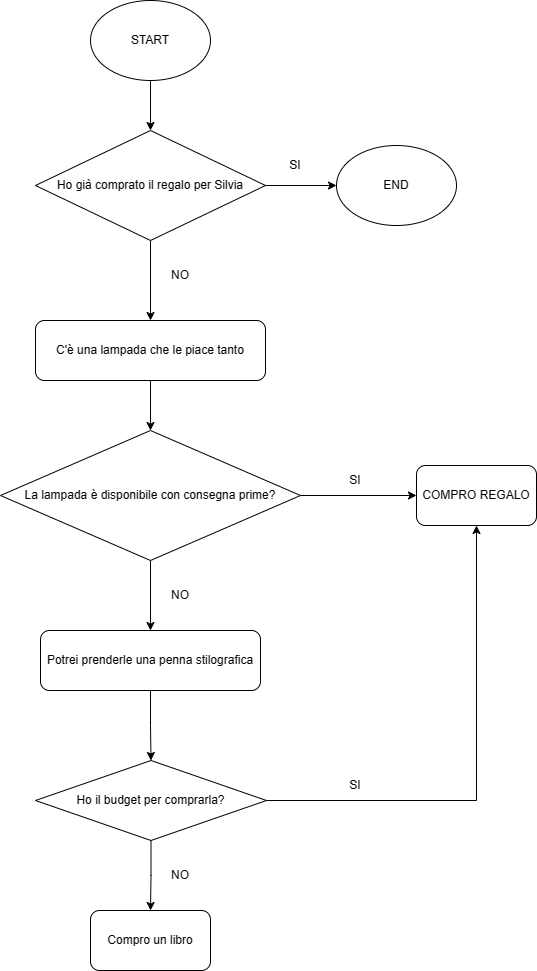

The diagram above was exported from draw.io. Its source (the exported page's mxGraphModel, read from the mxfile embedded in the PNG):
<mxGraphModel dx="966" dy="705" grid="1" gridSize="10" guides="1" tooltips="1" connect="1" arrows="1" fold="1" page="1" pageScale="1" pageWidth="827" pageHeight="1169" background="none" math="0" shadow="0">
  <root>
    <mxCell id="WIyWlLk6GJQsqaUBKTNV-0" />
    <mxCell id="WIyWlLk6GJQsqaUBKTNV-1" parent="WIyWlLk6GJQsqaUBKTNV-0" />
    <mxCell id="ScVrYeWhf4eeXbNgAGHy-4" value="" style="edgeStyle=orthogonalEdgeStyle;rounded=0;orthogonalLoop=1;jettySize=auto;html=1;" edge="1" parent="WIyWlLk6GJQsqaUBKTNV-1" source="ScVrYeWhf4eeXbNgAGHy-0" target="ScVrYeWhf4eeXbNgAGHy-3">
      <mxGeometry relative="1" as="geometry" />
    </mxCell>
    <mxCell id="ScVrYeWhf4eeXbNgAGHy-0" value="START" style="ellipse;whiteSpace=wrap;html=1;" vertex="1" parent="WIyWlLk6GJQsqaUBKTNV-1">
      <mxGeometry x="354" y="40" width="120" height="80" as="geometry" />
    </mxCell>
    <mxCell id="ScVrYeWhf4eeXbNgAGHy-6" value="" style="edgeStyle=orthogonalEdgeStyle;rounded=0;orthogonalLoop=1;jettySize=auto;html=1;" edge="1" parent="WIyWlLk6GJQsqaUBKTNV-1" source="ScVrYeWhf4eeXbNgAGHy-3" target="ScVrYeWhf4eeXbNgAGHy-5">
      <mxGeometry relative="1" as="geometry" />
    </mxCell>
    <mxCell id="ScVrYeWhf4eeXbNgAGHy-11" value="" style="edgeStyle=orthogonalEdgeStyle;rounded=0;orthogonalLoop=1;jettySize=auto;html=1;" edge="1" parent="WIyWlLk6GJQsqaUBKTNV-1" source="ScVrYeWhf4eeXbNgAGHy-3" target="ScVrYeWhf4eeXbNgAGHy-10">
      <mxGeometry relative="1" as="geometry" />
    </mxCell>
    <mxCell id="ScVrYeWhf4eeXbNgAGHy-3" value="Ho già comprato il regalo per Silvia" style="rhombus;whiteSpace=wrap;html=1;" vertex="1" parent="WIyWlLk6GJQsqaUBKTNV-1">
      <mxGeometry x="299" y="170" width="230" height="110" as="geometry" />
    </mxCell>
    <mxCell id="ScVrYeWhf4eeXbNgAGHy-5" value="END" style="ellipse;whiteSpace=wrap;html=1;" vertex="1" parent="WIyWlLk6GJQsqaUBKTNV-1">
      <mxGeometry x="600" y="185" width="120" height="80" as="geometry" />
    </mxCell>
    <mxCell id="ScVrYeWhf4eeXbNgAGHy-9" value="SI" style="text;html=1;strokeColor=none;fillColor=none;align=center;verticalAlign=middle;whiteSpace=wrap;rounded=0;" vertex="1" parent="WIyWlLk6GJQsqaUBKTNV-1">
      <mxGeometry x="529" y="190" width="60" height="30" as="geometry" />
    </mxCell>
    <mxCell id="ScVrYeWhf4eeXbNgAGHy-14" value="" style="edgeStyle=orthogonalEdgeStyle;rounded=0;orthogonalLoop=1;jettySize=auto;html=1;" edge="1" parent="WIyWlLk6GJQsqaUBKTNV-1" source="ScVrYeWhf4eeXbNgAGHy-10" target="ScVrYeWhf4eeXbNgAGHy-13">
      <mxGeometry relative="1" as="geometry" />
    </mxCell>
    <mxCell id="ScVrYeWhf4eeXbNgAGHy-10" value="C'è una lampada che le piace tanto" style="rounded=1;whiteSpace=wrap;html=1;" vertex="1" parent="WIyWlLk6GJQsqaUBKTNV-1">
      <mxGeometry x="299" y="360" width="230" height="60" as="geometry" />
    </mxCell>
    <mxCell id="ScVrYeWhf4eeXbNgAGHy-12" value="NO" style="text;html=1;strokeColor=none;fillColor=none;align=center;verticalAlign=middle;whiteSpace=wrap;rounded=0;" vertex="1" parent="WIyWlLk6GJQsqaUBKTNV-1">
      <mxGeometry x="414" y="620" width="60" height="30" as="geometry" />
    </mxCell>
    <mxCell id="ScVrYeWhf4eeXbNgAGHy-16" value="" style="edgeStyle=orthogonalEdgeStyle;rounded=0;orthogonalLoop=1;jettySize=auto;html=1;" edge="1" parent="WIyWlLk6GJQsqaUBKTNV-1" source="ScVrYeWhf4eeXbNgAGHy-13" target="ScVrYeWhf4eeXbNgAGHy-15">
      <mxGeometry relative="1" as="geometry" />
    </mxCell>
    <mxCell id="ScVrYeWhf4eeXbNgAGHy-18" value="" style="edgeStyle=orthogonalEdgeStyle;rounded=0;orthogonalLoop=1;jettySize=auto;html=1;" edge="1" parent="WIyWlLk6GJQsqaUBKTNV-1" source="ScVrYeWhf4eeXbNgAGHy-13" target="ScVrYeWhf4eeXbNgAGHy-17">
      <mxGeometry relative="1" as="geometry" />
    </mxCell>
    <mxCell id="ScVrYeWhf4eeXbNgAGHy-13" value="La lampada è disponibile con consegna prime?" style="rhombus;whiteSpace=wrap;html=1;" vertex="1" parent="WIyWlLk6GJQsqaUBKTNV-1">
      <mxGeometry x="264" y="470" width="300" height="130" as="geometry" />
    </mxCell>
    <mxCell id="ScVrYeWhf4eeXbNgAGHy-15" value="COMPRO REGALO" style="rounded=1;whiteSpace=wrap;html=1;" vertex="1" parent="WIyWlLk6GJQsqaUBKTNV-1">
      <mxGeometry x="680" y="505" width="120" height="60" as="geometry" />
    </mxCell>
    <mxCell id="ScVrYeWhf4eeXbNgAGHy-26" value="" style="edgeStyle=orthogonalEdgeStyle;rounded=0;orthogonalLoop=1;jettySize=auto;html=1;" edge="1" parent="WIyWlLk6GJQsqaUBKTNV-1" source="ScVrYeWhf4eeXbNgAGHy-17" target="ScVrYeWhf4eeXbNgAGHy-25">
      <mxGeometry relative="1" as="geometry" />
    </mxCell>
    <mxCell id="ScVrYeWhf4eeXbNgAGHy-17" value="Potrei prenderle una penna stilografica" style="rounded=1;whiteSpace=wrap;html=1;" vertex="1" parent="WIyWlLk6GJQsqaUBKTNV-1">
      <mxGeometry x="304" y="670" width="220" height="60" as="geometry" />
    </mxCell>
    <mxCell id="ScVrYeWhf4eeXbNgAGHy-19" value="SI" style="text;html=1;strokeColor=none;fillColor=none;align=center;verticalAlign=middle;whiteSpace=wrap;rounded=0;" vertex="1" parent="WIyWlLk6GJQsqaUBKTNV-1">
      <mxGeometry x="589" y="505" width="60" height="30" as="geometry" />
    </mxCell>
    <mxCell id="ScVrYeWhf4eeXbNgAGHy-23" value="NO" style="text;html=1;strokeColor=none;fillColor=none;align=center;verticalAlign=middle;whiteSpace=wrap;rounded=0;" vertex="1" parent="WIyWlLk6GJQsqaUBKTNV-1">
      <mxGeometry x="414" y="300" width="60" height="30" as="geometry" />
    </mxCell>
    <mxCell id="ScVrYeWhf4eeXbNgAGHy-34" value="" style="edgeStyle=orthogonalEdgeStyle;rounded=0;orthogonalLoop=1;jettySize=auto;html=1;" edge="1" parent="WIyWlLk6GJQsqaUBKTNV-1" source="ScVrYeWhf4eeXbNgAGHy-25" target="ScVrYeWhf4eeXbNgAGHy-33">
      <mxGeometry relative="1" as="geometry" />
    </mxCell>
    <mxCell id="ScVrYeWhf4eeXbNgAGHy-25" value="Ho il budget per comprarla?" style="rhombus;whiteSpace=wrap;html=1;" vertex="1" parent="WIyWlLk6GJQsqaUBKTNV-1">
      <mxGeometry x="299" y="800" width="231" height="80" as="geometry" />
    </mxCell>
    <mxCell id="ScVrYeWhf4eeXbNgAGHy-30" value="" style="endArrow=classic;html=1;rounded=0;edgeStyle=orthogonalEdgeStyle;exitX=1;exitY=0.5;exitDx=0;exitDy=0;entryX=0.5;entryY=1;entryDx=0;entryDy=0;" edge="1" parent="WIyWlLk6GJQsqaUBKTNV-1" source="ScVrYeWhf4eeXbNgAGHy-25" target="ScVrYeWhf4eeXbNgAGHy-15">
      <mxGeometry width="50" height="50" relative="1" as="geometry">
        <mxPoint x="700" y="840" as="sourcePoint" />
        <mxPoint x="750" y="790" as="targetPoint" />
      </mxGeometry>
    </mxCell>
    <mxCell id="ScVrYeWhf4eeXbNgAGHy-31" value="SI" style="text;html=1;strokeColor=none;fillColor=none;align=center;verticalAlign=middle;whiteSpace=wrap;rounded=0;" vertex="1" parent="WIyWlLk6GJQsqaUBKTNV-1">
      <mxGeometry x="589" y="810" width="60" height="30" as="geometry" />
    </mxCell>
    <mxCell id="ScVrYeWhf4eeXbNgAGHy-33" value="Compro un libro" style="rounded=1;whiteSpace=wrap;html=1;" vertex="1" parent="WIyWlLk6GJQsqaUBKTNV-1">
      <mxGeometry x="354" y="950" width="120" height="60" as="geometry" />
    </mxCell>
    <mxCell id="ScVrYeWhf4eeXbNgAGHy-35" value="NO" style="text;html=1;strokeColor=none;fillColor=none;align=center;verticalAlign=middle;whiteSpace=wrap;rounded=0;" vertex="1" parent="WIyWlLk6GJQsqaUBKTNV-1">
      <mxGeometry x="414" y="900" width="60" height="30" as="geometry" />
    </mxCell>
  </root>
</mxGraphModel>